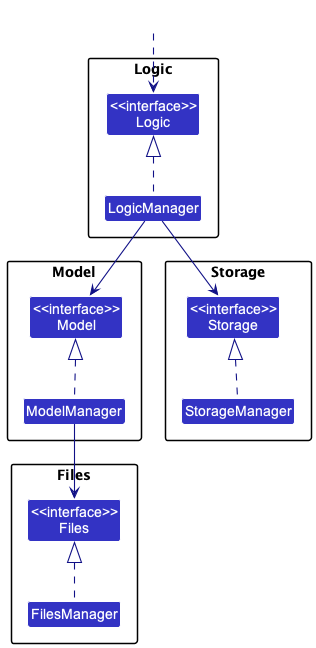

The diagram above was rendered by PlantUML. Its source (embedded in the PNG):
@startuml
!include style.puml
skinparam arrowThickness 1.1
skinparam arrowColor LOGIC_COLOR_T4
skinparam classBackgroundColor LOGIC_COLOR

package Logic {
Class "<<interface>>\nLogic" as Logic
Class LogicManager
}

package Model {
Class "<<interface>>\nModel" as Model
Class ModelManager
}

package Storage {
Class "<<interface>>\nStorage" as Storage
Class StorageManager
}

package Files {
Class "<<interface>>\nFiles" as Files
Class FilesManager
}

Class HiddenOutside #FFFFFF
HiddenOutside ..> Logic

LogicManager .up.|> Logic
ModelManager .up.|> Model
StorageManager .up.|> Storage
FilesManager .up.|> Files

LogicManager --> Model
LogicManager --> Storage
ModelManager --> Files
@enduml